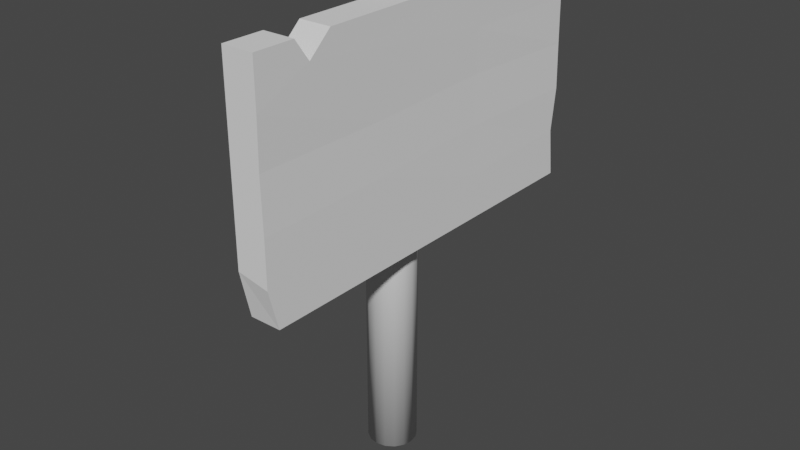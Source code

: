 # Source: Sign.blend  (saved by Blender 3.3.6; exported with 4.5.12 LTS)
import bpy
from mathutils import Matrix  # noqa: F401  (used for matrix-valued properties, if any)

bpy.ops.wm.read_factory_settings(use_empty=True)
scene = bpy.context.scene
scene.name = 'Scene'

# ---- collections
col_collection = bpy.data.collections.new('Collection'); scene.collection.children.link(col_collection)

# ---- world
world_world = bpy.data.worlds.new('World'); scene.world = world_world
world_world.use_nodes = True; world_world.node_tree.nodes.clear()
_N = world_world.node_tree.nodes; _L = world_world.node_tree.links
n0 = _N.new('ShaderNodeOutputWorld'); n0.name = 'World Output'; n0.location = (300, 300)
n1 = _N.new('ShaderNodeBackground'); n1.name = 'Background'; n1.location = (10, 300)
n1.inputs[0].default_value = (0.05088, 0.05088, 0.05088, 1.0)
_L.new(n1.outputs[0], n0.inputs[0])
n0.is_active_output = True
world_world.color = (0.05088, 0.05088, 0.05088)
world_world.use_sun_shadow = False
world_world.sun_shadow_jitter_overblur = 0.0

# ---- meshes
me_cube_001 = bpy.data.meshes.new('Cube.001')
me_cube_001.from_pydata([(-0.03685, -0.4424, -0.2685), (-0.03685, -0.4663, 0.2685), (-0.03685, 0.4663, -0.2685), (-0.03728, 0.4612, 0.2685), (0.03685, -0.4424, -0.2685), (0.03685, -0.4663, 0.2685), (0.03685, 0.4663, -0.2685), (0.03286, 0.4663, 0.2685), (-0.03685, -0.4663, -0.1611), (-0.03685, -0.4663, -0.06863), (-0.03685, -0.4663, 0.05371), (-0.03685, -0.4663, 0.1611), (-0.03685, 0.4663, 0.1611), (-0.03685, 0.4663, 0.05371), (-0.03685, 0.4663, -0.05371), (-0.03685, 0.453, -0.155), (0.03286, 0.4663, 0.1611), (0.03453, 0.4663, 0.05371), (0.03685, 0.4663, -0.05371), (0.03685, 0.453, -0.155), (0.03685, -0.4663, 0.1611), (0.03453, -0.4663, 0.05371), (0.03685, -0.4663, -0.06863), (0.03685, -0.4663, -0.176), (-0.03685, -0.3715, 0.2685), (-0.03685, -0.2833, 0.2685), (0.03685, -0.2833, 0.2685), (0.03685, -0.3715, 0.2685), (0.03685, -0.337, 0.2202), (-0.03685, -0.337, 0.2202), (-0.03685, 0.1554, -0.2685), (-0.03685, -0.1554, -0.2685), (0.03685, -0.1554, -0.2685), (0.03685, 0.1554, -0.2685), (0.03685, 0.1466, -0.162), (0.03685, -0.1599, -0.169), (0.0357, 0.1508, -0.04872), (0.03685, -0.1554, -0.06365), (0.03338, 0.1508, 0.06367), (0.03453, -0.1554, 0.05371), (0.03419, 0.1554, 0.1611), (0.03552, -0.1554, 0.1611), (-0.04773, -0.1423, -0.1617), (-0.03685, 0.1466, -0.157), (-0.04773, -0.1379, -0.06626), (-0.03685, 0.1554, -0.05868), (-0.04773, -0.1379, 0.0511), (-0.04202, 0.1559, 0.04865), (-0.03685, -0.1554, 0.1611), (-0.03685, 0.1554, 0.1611)], [], [(11, 1, 24, 29, 25, 3, 12, 49, 48), (12, 3, 7, 16), (16, 7, 26, 28, 27, 5, 20, 41, 40), (20, 5, 1, 11), (31, 32, 4, 0), (7, 3, 25, 26), (4, 23, 8, 0), (23, 22, 9, 8), (22, 21, 10, 9), (21, 20, 11, 10), (32, 35, 23, 4), (35, 37, 22, 23), (37, 39, 21, 22), (39, 41, 20, 21), (2, 15, 19, 6), (15, 14, 18, 19), (14, 13, 17, 18), (13, 12, 16, 17), (30, 43, 15, 2), (43, 45, 14, 15), (45, 47, 13, 14), (47, 49, 12, 13), (27, 24, 1, 5), (29, 24, 27, 28), (29, 28, 26, 25), (10, 11, 48, 46), (46, 48, 49, 47), (9, 10, 46, 44), (44, 46, 47, 45), (8, 9, 44, 42), (42, 44, 45, 43), (0, 8, 42, 31), (31, 42, 43, 30), (17, 16, 40, 38), (38, 40, 41, 39), (18, 17, 38, 36), (36, 38, 39, 37), (19, 18, 36, 34), (34, 36, 37, 35), (6, 19, 34, 33), (33, 34, 35, 32), (2, 6, 33, 30), (30, 33, 32, 31)])
_uv = me_cube_001.uv_layers.new(name='UVMap')
_uv.uv.foreach_set('vector', [0.575, 0.0, 0.625, 0.0, 0.625, 0.02541, 0.6025, 0.03466, 0.625, 0.04906, 0.625, 0.25, 0.575, 0.25, 0.575, 0.1667, 0.575, 0.08333, 0.575, 0.25, 0.625, 0.25, 0.625, 0.5, 0.575, 0.5, 0.575, 0.5, 0.625, 0.5, 0.625, 0.7009, 0.6025, 0.7153, 0.625, 0.7246, 0.625, 0.75, 0.575, 0.75, 0.575, 0.6667, 0.575, 0.5833, 0.575, 0.75, 0.625, 0.75, 0.625, 1.0, 0.575, 1.0, 0.125, 0.6667, 0.375, 0.6667, 0.375, 0.75, 0.125, 0.75, 0.625, 0.5, 0.875, 0.5, 0.875, 0.7009, 0.625, 0.7009, 0.375, 0.75, 0.425, 0.75, 0.425, 1.0, 0.375, 1.0, 0.425, 0.75, 0.475, 0.75, 0.475, 1.0, 0.425, 1.0, 0.475, 0.75, 0.525, 0.75, 0.525, 1.0, 0.475, 1.0, 0.525, 0.75, 0.575, 0.75, 0.575, 1.0, 0.525, 1.0, 0.375, 0.6667, 0.425, 0.6667, 0.425, 0.75, 0.375, 0.75, 0.425, 0.6667, 0.475, 0.6667, 0.475, 0.75, 0.425, 0.75, 0.475, 0.6667, 0.525, 0.6667, 0.525, 0.75, 0.475, 0.75, 0.525, 0.6667, 0.575, 0.6667, 0.575, 0.75, 0.525, 0.75, 0.375, 0.25, 0.425, 0.25, 0.425, 0.5, 0.375, 0.5, 0.425, 0.25, 0.475, 0.25, 0.475, 0.5, 0.425, 0.5, 0.475, 0.25, 0.525, 0.25, 0.525, 0.5, 0.475, 0.5, 0.525, 0.25, 0.575, 0.25, 0.575, 0.5, 0.525, 0.5, 0.375, 0.1667, 0.425, 0.1667, 0.425, 0.25, 0.375, 0.25, 0.425, 0.1667, 0.475, 0.1667, 0.475, 0.25, 0.425, 0.25, 0.475, 0.1667, 0.525, 0.1667, 0.525, 0.25, 0.475, 0.25, 0.525, 0.1667, 0.575, 0.1667, 0.575, 0.25, 0.525, 0.25, 0.625, 0.7246, 0.875, 0.7246, 0.875, 0.75, 0.625, 0.75, 0.6025, 0.03466, 0.625, 0.02541, 0.625, 0.7246, 0.6025, 0.7153, 0.6025, 0.03466, 0.6025, 0.7153, 0.625, 0.7009, 0.625, 0.04906, 0.525, 0.0, 0.575, 0.0, 0.575, 0.08333, 0.525, 0.08333, 0.525, 0.08333, 0.575, 0.08333, 0.575, 0.1667, 0.525, 0.1667, 0.475, 0.0, 0.525, 0.0, 0.525, 0.08333, 0.475, 0.08333, 0.475, 0.08333, 0.525, 0.08333, 0.525, 0.1667, 0.475, 0.1667, 0.425, 0.0, 0.475, 0.0, 0.475, 0.08333, 0.425, 0.08333, 0.425, 0.08333, 0.475, 0.08333, 0.475, 0.1667, 0.425, 0.1667, 0.375, 0.0, 0.425, 0.0, 0.425, 0.08333, 0.375, 0.08333, 0.375, 0.08333, 0.425, 0.08333, 0.425, 0.1667, 0.375, 0.1667, 0.525, 0.5, 0.575, 0.5, 0.575, 0.5833, 0.525, 0.5833, 0.525, 0.5833, 0.575, 0.5833, 0.575, 0.6667, 0.525, 0.6667, 0.475, 0.5, 0.525, 0.5, 0.525, 0.5833, 0.475, 0.5833, 0.475, 0.5833, 0.525, 0.5833, 0.525, 0.6667, 0.475, 0.6667, 0.425, 0.5, 0.475, 0.5, 0.475, 0.5833, 0.425, 0.5833, 0.425, 0.5833, 0.475, 0.5833, 0.475, 0.6667, 0.425, 0.6667, 0.375, 0.5, 0.425, 0.5, 0.425, 0.5833, 0.375, 0.5833, 0.375, 0.5833, 0.425, 0.5833, 0.425, 0.6667, 0.375, 0.6667, 0.125, 0.5, 0.375, 0.5, 0.375, 0.5833, 0.125, 0.5833, 0.125, 0.5833, 0.375, 0.5833, 0.375, 0.6667, 0.125, 0.6667])
me_cube_001.update()
me_cylinder = bpy.data.meshes.new('Cylinder')
me_cylinder.from_pydata([(6.918e-09, 0.05764, -0.02691), (6.918e-09, 0.05764, 1.094), (0.02206, 0.05326, -0.02691), (0.02206, 0.05326, 1.094), (0.04076, 0.04076, -0.02691), (0.04076, 0.04076, 1.094), (0.05326, 0.02206, -0.02691), (0.05326, 0.02206, 1.094), (0.05764, 7.021e-09, -0.02691), (0.05764, 7.021e-09, 1.094), (0.05326, -0.02206, -0.02691), (0.05326, -0.02206, 1.094), (0.04076, -0.04076, -0.02691), (0.04076, -0.04076, 1.094), (0.02206, -0.05326, -0.02691), (0.02206, -0.05326, 1.094), (6.918e-09, -0.05764, -0.02691), (6.918e-09, -0.05764, 1.094), (-0.02206, -0.05326, -0.02691), (-0.02206, -0.05326, 1.094), (-0.04076, -0.04076, -0.02691), (-0.04076, -0.04076, 1.094), (-0.05326, -0.02206, -0.02691), (-0.05326, -0.02206, 1.094), (-0.05764, 7.021e-09, -0.02691), (-0.05764, 7.021e-09, 1.094), (-0.05326, 0.02206, -0.02691), (-0.05326, 0.02206, 1.094), (-0.04076, 0.04076, -0.02691), (-0.04076, 0.04076, 1.094), (-0.02206, 0.05326, -0.02691), (-0.02206, 0.05326, 1.094)], [], [(0, 1, 3, 2), (2, 3, 5, 4), (4, 5, 7, 6), (6, 7, 9, 8), (8, 9, 11, 10), (10, 11, 13, 12), (12, 13, 15, 14), (14, 15, 17, 16), (16, 17, 19, 18), (18, 19, 21, 20), (20, 21, 23, 22), (22, 23, 25, 24), (24, 25, 27, 26), (26, 27, 29, 28), (3, 1, 31, 29, 27, 25, 23, 21, 19, 17, 15, 13, 11, 9, 7, 5), (28, 29, 31, 30), (30, 31, 1, 0), (0, 2, 4, 6, 8, 10, 12, 14, 16, 18, 20, 22, 24, 26, 28, 30)])
me_cylinder.polygons.foreach_set('use_smooth', [True] * 18)
_uv = me_cylinder.uv_layers.new(name='UVMap')
_uv.uv.foreach_set('vector', [1.0, 0.5, 1.0, 1.0, 0.9375, 1.0, 0.9375, 0.5, 0.9375, 0.5, 0.9375, 1.0, 0.875, 1.0, 0.875, 0.5, 0.875, 0.5, 0.875, 1.0, 0.8125, 1.0, 0.8125, 0.5, 0.8125, 0.5, 0.8125, 1.0, 0.75, 1.0, 0.75, 0.5, 0.75, 0.5, 0.75, 1.0, 0.6875, 1.0, 0.6875, 0.5, 0.6875, 0.5, 0.6875, 1.0, 0.625, 1.0, 0.625, 0.5, 0.625, 0.5, 0.625, 1.0, 0.5625, 1.0, 0.5625, 0.5, 0.5625, 0.5, 0.5625, 1.0, 0.5, 1.0, 0.5, 0.5, 0.5, 0.5, 0.5, 1.0, 0.4375, 1.0, 0.4375, 0.5, 0.4375, 0.5, 0.4375, 1.0, 0.375, 1.0, 0.375, 0.5, 0.375, 0.5, 0.375, 1.0, 0.3125, 1.0, 0.3125, 0.5, 0.3125, 0.5, 0.3125, 1.0, 0.25, 1.0, 0.25, 0.5, 0.25, 0.5, 0.25, 1.0, 0.1875, 1.0, 0.1875, 0.5, 0.1875, 0.5, 0.1875, 1.0, 0.125, 1.0, 0.125, 0.5, 0.3418, 0.4717, 0.25, 0.49, 0.1582, 0.4717, 0.08029, 0.4197, 0.02827, 0.3418, 0.01, 0.25, 0.02827, 0.1582, 0.08029, 0.08029, 0.1582, 0.02827, 0.25, 0.01, 0.3418, 0.02827, 0.4197, 0.08029, 0.4717, 0.1582, 0.49, 0.25, 0.4717, 0.3418, 0.4197, 0.4197, 0.125, 0.5, 0.125, 1.0, 0.0625, 1.0, 0.0625, 0.5, 0.0625, 0.5, 0.0625, 1.0, 0.0, 1.0, 0.0, 0.5, 0.75, 0.49, 0.8418, 0.4717, 0.9197, 0.4197, 0.9717, 0.3418, 0.99, 0.25, 0.9717, 0.1582, 0.9197, 0.08029, 0.8418, 0.02827, 0.75, 0.01, 0.6582, 0.02827, 0.5803, 0.08029, 0.5283, 0.1582, 0.51, 0.25, 0.5283, 0.3418, 0.5803, 0.4197, 0.6582, 0.4717])
me_cylinder.update()

# ---- objects
ob_cube = bpy.data.objects.new('Cube', me_cube_001)
ob_cylinder = bpy.data.objects.new('Cylinder', me_cylinder)

# ---- transforms, parenting, visibility, modifiers, constraints
ob_cube.location = (0.06715, 0.0, 0.7855)
ob_cylinder.location = (0.0, 0.0, 0.0)

# ---- collection membership
col_collection.objects.link(ob_cube)
col_collection.objects.link(ob_cylinder)

# ---- scene / render settings (as saved in the file)
scene.frame_start = 1; scene.frame_end = 250; scene.frame_set(1)
scene.render.engine = 'BLENDER_EEVEE_NEXT'
scene.cycles.sampling_pattern = 'TABULATED_SOBOL'
scene.cycles.use_light_tree = False
scene.view_settings.view_transform = 'Filmic'
bpy.context.view_layer.update()

# ---- added for rendering (the .blend has no active camera and no usable light): camera, sun
cam_auto = bpy.data.cameras.new('AutoCamera')
cam_auto.lens = 50.0
cam_auto.sensor_width = 36.0
cam_auto.clip_end = 1000.0
ob_auto_camera = bpy.data.objects.new('AutoCamera', cam_auto)
scene.collection.objects.link(ob_auto_camera)
ob_auto_camera.location = (1.38057, -1.62887, 1.61945)
ob_auto_camera.rotation_euler = (1.09748, -7.21219e-08, 0.694738)
scene.camera = ob_auto_camera
light_auto_sun = bpy.data.lights.new('AutoSun', 'SUN')
light_auto_sun.energy = 3.0
light_auto_sun.angle = 0.0523599
ob_auto_sun = bpy.data.objects.new('AutoSun', light_auto_sun)
scene.collection.objects.link(ob_auto_sun)
ob_auto_sun.rotation_euler = (0.872665, 0.174533, 0.523599)
bpy.context.view_layer.update()
